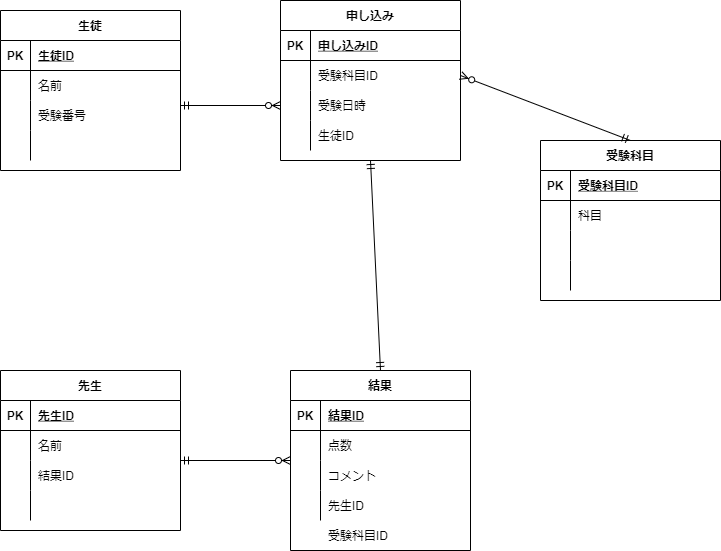

The diagram above was exported from draw.io. Its source (the exported page's mxGraphModel, read from the mxfile embedded in the PNG):
<mxGraphModel dx="734" dy="575" grid="1" gridSize="10" guides="1" tooltips="1" connect="1" arrows="1" fold="1" page="1" pageScale="1" pageWidth="827" pageHeight="1169" math="0" shadow="0">
  <root>
    <mxCell id="0" />
    <mxCell id="1" parent="0" />
    <mxCell id="2" value="生徒" style="shape=table;startSize=30;container=1;collapsible=1;childLayout=tableLayout;fixedRows=1;rowLines=0;fontStyle=1;align=center;resizeLast=1;" parent="1" vertex="1">
      <mxGeometry x="20" y="30" width="180" height="160" as="geometry" />
    </mxCell>
    <mxCell id="3" value="" style="shape=partialRectangle;collapsible=0;dropTarget=0;pointerEvents=0;fillColor=none;top=0;left=0;bottom=1;right=0;points=[[0,0.5],[1,0.5]];portConstraint=eastwest;" parent="2" vertex="1">
      <mxGeometry y="30" width="180" height="30" as="geometry" />
    </mxCell>
    <mxCell id="4" value="PK" style="shape=partialRectangle;connectable=0;fillColor=none;top=0;left=0;bottom=0;right=0;fontStyle=1;overflow=hidden;" parent="3" vertex="1">
      <mxGeometry width="30" height="30" as="geometry">
        <mxRectangle width="30" height="30" as="alternateBounds" />
      </mxGeometry>
    </mxCell>
    <mxCell id="5" value="生徒ID" style="shape=partialRectangle;connectable=0;fillColor=none;top=0;left=0;bottom=0;right=0;align=left;spacingLeft=6;fontStyle=5;overflow=hidden;" parent="3" vertex="1">
      <mxGeometry x="30" width="150" height="30" as="geometry">
        <mxRectangle width="150" height="30" as="alternateBounds" />
      </mxGeometry>
    </mxCell>
    <mxCell id="6" value="" style="shape=partialRectangle;collapsible=0;dropTarget=0;pointerEvents=0;fillColor=none;top=0;left=0;bottom=0;right=0;points=[[0,0.5],[1,0.5]];portConstraint=eastwest;" parent="2" vertex="1">
      <mxGeometry y="60" width="180" height="30" as="geometry" />
    </mxCell>
    <mxCell id="7" value="" style="shape=partialRectangle;connectable=0;fillColor=none;top=0;left=0;bottom=0;right=0;editable=1;overflow=hidden;" parent="6" vertex="1">
      <mxGeometry width="30" height="30" as="geometry">
        <mxRectangle width="30" height="30" as="alternateBounds" />
      </mxGeometry>
    </mxCell>
    <mxCell id="8" value="名前" style="shape=partialRectangle;connectable=0;fillColor=none;top=0;left=0;bottom=0;right=0;align=left;spacingLeft=6;overflow=hidden;" parent="6" vertex="1">
      <mxGeometry x="30" width="150" height="30" as="geometry">
        <mxRectangle width="150" height="30" as="alternateBounds" />
      </mxGeometry>
    </mxCell>
    <mxCell id="9" value="" style="shape=partialRectangle;collapsible=0;dropTarget=0;pointerEvents=0;fillColor=none;top=0;left=0;bottom=0;right=0;points=[[0,0.5],[1,0.5]];portConstraint=eastwest;" parent="2" vertex="1">
      <mxGeometry y="90" width="180" height="30" as="geometry" />
    </mxCell>
    <mxCell id="10" value="" style="shape=partialRectangle;connectable=0;fillColor=none;top=0;left=0;bottom=0;right=0;editable=1;overflow=hidden;" parent="9" vertex="1">
      <mxGeometry width="30" height="30" as="geometry">
        <mxRectangle width="30" height="30" as="alternateBounds" />
      </mxGeometry>
    </mxCell>
    <mxCell id="11" value="受験番号" style="shape=partialRectangle;connectable=0;fillColor=none;top=0;left=0;bottom=0;right=0;align=left;spacingLeft=6;overflow=hidden;" parent="9" vertex="1">
      <mxGeometry x="30" width="150" height="30" as="geometry">
        <mxRectangle width="150" height="30" as="alternateBounds" />
      </mxGeometry>
    </mxCell>
    <mxCell id="12" value="" style="shape=partialRectangle;collapsible=0;dropTarget=0;pointerEvents=0;fillColor=none;top=0;left=0;bottom=0;right=0;points=[[0,0.5],[1,0.5]];portConstraint=eastwest;" parent="2" vertex="1">
      <mxGeometry y="120" width="180" height="30" as="geometry" />
    </mxCell>
    <mxCell id="13" value="" style="shape=partialRectangle;connectable=0;fillColor=none;top=0;left=0;bottom=0;right=0;editable=1;overflow=hidden;" parent="12" vertex="1">
      <mxGeometry width="30" height="30" as="geometry">
        <mxRectangle width="30" height="30" as="alternateBounds" />
      </mxGeometry>
    </mxCell>
    <mxCell id="14" value="" style="shape=partialRectangle;connectable=0;fillColor=none;top=0;left=0;bottom=0;right=0;align=left;spacingLeft=6;overflow=hidden;" parent="12" vertex="1">
      <mxGeometry x="30" width="150" height="30" as="geometry">
        <mxRectangle width="150" height="30" as="alternateBounds" />
      </mxGeometry>
    </mxCell>
    <mxCell id="29" value="先生" style="shape=table;startSize=30;container=1;collapsible=1;childLayout=tableLayout;fixedRows=1;rowLines=0;fontStyle=1;align=center;resizeLast=1;" parent="1" vertex="1">
      <mxGeometry x="20" y="390" width="180" height="160" as="geometry" />
    </mxCell>
    <mxCell id="30" value="" style="shape=partialRectangle;collapsible=0;dropTarget=0;pointerEvents=0;fillColor=none;top=0;left=0;bottom=1;right=0;points=[[0,0.5],[1,0.5]];portConstraint=eastwest;" parent="29" vertex="1">
      <mxGeometry y="30" width="180" height="30" as="geometry" />
    </mxCell>
    <mxCell id="31" value="PK" style="shape=partialRectangle;connectable=0;fillColor=none;top=0;left=0;bottom=0;right=0;fontStyle=1;overflow=hidden;" parent="30" vertex="1">
      <mxGeometry width="30" height="30" as="geometry">
        <mxRectangle width="30" height="30" as="alternateBounds" />
      </mxGeometry>
    </mxCell>
    <mxCell id="32" value="先生ID" style="shape=partialRectangle;connectable=0;fillColor=none;top=0;left=0;bottom=0;right=0;align=left;spacingLeft=6;fontStyle=5;overflow=hidden;" parent="30" vertex="1">
      <mxGeometry x="30" width="150" height="30" as="geometry">
        <mxRectangle width="150" height="30" as="alternateBounds" />
      </mxGeometry>
    </mxCell>
    <mxCell id="33" value="" style="shape=partialRectangle;collapsible=0;dropTarget=0;pointerEvents=0;fillColor=none;top=0;left=0;bottom=0;right=0;points=[[0,0.5],[1,0.5]];portConstraint=eastwest;" parent="29" vertex="1">
      <mxGeometry y="60" width="180" height="30" as="geometry" />
    </mxCell>
    <mxCell id="34" value="" style="shape=partialRectangle;connectable=0;fillColor=none;top=0;left=0;bottom=0;right=0;editable=1;overflow=hidden;" parent="33" vertex="1">
      <mxGeometry width="30" height="30" as="geometry">
        <mxRectangle width="30" height="30" as="alternateBounds" />
      </mxGeometry>
    </mxCell>
    <mxCell id="35" value="名前" style="shape=partialRectangle;connectable=0;fillColor=none;top=0;left=0;bottom=0;right=0;align=left;spacingLeft=6;overflow=hidden;" parent="33" vertex="1">
      <mxGeometry x="30" width="150" height="30" as="geometry">
        <mxRectangle width="150" height="30" as="alternateBounds" />
      </mxGeometry>
    </mxCell>
    <mxCell id="36" value="" style="shape=partialRectangle;collapsible=0;dropTarget=0;pointerEvents=0;fillColor=none;top=0;left=0;bottom=0;right=0;points=[[0,0.5],[1,0.5]];portConstraint=eastwest;" parent="29" vertex="1">
      <mxGeometry y="90" width="180" height="30" as="geometry" />
    </mxCell>
    <mxCell id="37" value="" style="shape=partialRectangle;connectable=0;fillColor=none;top=0;left=0;bottom=0;right=0;editable=1;overflow=hidden;" parent="36" vertex="1">
      <mxGeometry width="30" height="30" as="geometry">
        <mxRectangle width="30" height="30" as="alternateBounds" />
      </mxGeometry>
    </mxCell>
    <mxCell id="38" value="結果ID" style="shape=partialRectangle;connectable=0;fillColor=none;top=0;left=0;bottom=0;right=0;align=left;spacingLeft=6;overflow=hidden;" parent="36" vertex="1">
      <mxGeometry x="30" width="150" height="30" as="geometry">
        <mxRectangle width="150" height="30" as="alternateBounds" />
      </mxGeometry>
    </mxCell>
    <mxCell id="39" value="" style="shape=partialRectangle;collapsible=0;dropTarget=0;pointerEvents=0;fillColor=none;top=0;left=0;bottom=0;right=0;points=[[0,0.5],[1,0.5]];portConstraint=eastwest;" parent="29" vertex="1">
      <mxGeometry y="120" width="180" height="30" as="geometry" />
    </mxCell>
    <mxCell id="40" value="" style="shape=partialRectangle;connectable=0;fillColor=none;top=0;left=0;bottom=0;right=0;editable=1;overflow=hidden;" parent="39" vertex="1">
      <mxGeometry width="30" height="30" as="geometry">
        <mxRectangle width="30" height="30" as="alternateBounds" />
      </mxGeometry>
    </mxCell>
    <mxCell id="41" value="" style="shape=partialRectangle;connectable=0;fillColor=none;top=0;left=0;bottom=0;right=0;align=left;spacingLeft=6;overflow=hidden;" parent="39" vertex="1">
      <mxGeometry x="30" width="150" height="30" as="geometry">
        <mxRectangle width="150" height="30" as="alternateBounds" />
      </mxGeometry>
    </mxCell>
    <mxCell id="47" value="" style="fontSize=12;html=1;endArrow=ERzeroToMany;startArrow=ERmandOne;entryX=0;entryY=0.5;entryDx=0;entryDy=0;" parent="1" target="73" edge="1">
      <mxGeometry width="100" height="100" relative="1" as="geometry">
        <mxPoint x="200" y="125" as="sourcePoint" />
        <mxPoint x="240" y="70" as="targetPoint" />
      </mxGeometry>
    </mxCell>
    <mxCell id="51" value="結果" style="shape=table;startSize=30;container=1;collapsible=1;childLayout=tableLayout;fixedRows=1;rowLines=0;fontStyle=1;align=center;resizeLast=1;shadow=0;rounded=0;" parent="1" vertex="1">
      <mxGeometry x="310" y="390" width="180" height="180" as="geometry" />
    </mxCell>
    <mxCell id="52" value="" style="shape=partialRectangle;collapsible=0;dropTarget=0;pointerEvents=0;fillColor=none;top=0;left=0;bottom=1;right=0;points=[[0,0.5],[1,0.5]];portConstraint=eastwest;" parent="51" vertex="1">
      <mxGeometry y="30" width="180" height="30" as="geometry" />
    </mxCell>
    <mxCell id="53" value="PK" style="shape=partialRectangle;connectable=0;fillColor=none;top=0;left=0;bottom=0;right=0;fontStyle=1;overflow=hidden;" parent="52" vertex="1">
      <mxGeometry width="30" height="30" as="geometry">
        <mxRectangle width="30" height="30" as="alternateBounds" />
      </mxGeometry>
    </mxCell>
    <mxCell id="54" value="結果ID" style="shape=partialRectangle;connectable=0;fillColor=none;top=0;left=0;bottom=0;right=0;align=left;spacingLeft=6;fontStyle=5;overflow=hidden;" parent="52" vertex="1">
      <mxGeometry x="30" width="150" height="30" as="geometry">
        <mxRectangle width="150" height="30" as="alternateBounds" />
      </mxGeometry>
    </mxCell>
    <mxCell id="55" value="" style="shape=partialRectangle;collapsible=0;dropTarget=0;pointerEvents=0;fillColor=none;top=0;left=0;bottom=0;right=0;points=[[0,0.5],[1,0.5]];portConstraint=eastwest;" parent="51" vertex="1">
      <mxGeometry y="60" width="180" height="30" as="geometry" />
    </mxCell>
    <mxCell id="56" value="" style="shape=partialRectangle;connectable=0;fillColor=none;top=0;left=0;bottom=0;right=0;editable=1;overflow=hidden;" parent="55" vertex="1">
      <mxGeometry width="30" height="30" as="geometry">
        <mxRectangle width="30" height="30" as="alternateBounds" />
      </mxGeometry>
    </mxCell>
    <mxCell id="57" value="点数" style="shape=partialRectangle;connectable=0;fillColor=none;top=0;left=0;bottom=0;right=0;align=left;spacingLeft=6;overflow=hidden;" parent="55" vertex="1">
      <mxGeometry x="30" width="150" height="30" as="geometry">
        <mxRectangle width="150" height="30" as="alternateBounds" />
      </mxGeometry>
    </mxCell>
    <mxCell id="58" value="" style="shape=partialRectangle;collapsible=0;dropTarget=0;pointerEvents=0;fillColor=none;top=0;left=0;bottom=0;right=0;points=[[0,0.5],[1,0.5]];portConstraint=eastwest;" parent="51" vertex="1">
      <mxGeometry y="90" width="180" height="30" as="geometry" />
    </mxCell>
    <mxCell id="59" value="" style="shape=partialRectangle;connectable=0;fillColor=none;top=0;left=0;bottom=0;right=0;editable=1;overflow=hidden;" parent="58" vertex="1">
      <mxGeometry width="30" height="30" as="geometry">
        <mxRectangle width="30" height="30" as="alternateBounds" />
      </mxGeometry>
    </mxCell>
    <mxCell id="60" value="コメント" style="shape=partialRectangle;connectable=0;fillColor=none;top=0;left=0;bottom=0;right=0;align=left;spacingLeft=6;overflow=hidden;" parent="58" vertex="1">
      <mxGeometry x="30" width="150" height="30" as="geometry">
        <mxRectangle width="150" height="30" as="alternateBounds" />
      </mxGeometry>
    </mxCell>
    <mxCell id="61" value="" style="shape=partialRectangle;collapsible=0;dropTarget=0;pointerEvents=0;fillColor=none;top=0;left=0;bottom=0;right=0;points=[[0,0.5],[1,0.5]];portConstraint=eastwest;" parent="51" vertex="1">
      <mxGeometry y="120" width="180" height="30" as="geometry" />
    </mxCell>
    <mxCell id="62" value="" style="shape=partialRectangle;connectable=0;fillColor=none;top=0;left=0;bottom=0;right=0;editable=1;overflow=hidden;" parent="61" vertex="1">
      <mxGeometry width="30" height="30" as="geometry">
        <mxRectangle width="30" height="30" as="alternateBounds" />
      </mxGeometry>
    </mxCell>
    <mxCell id="63" value="先生ID" style="shape=partialRectangle;connectable=0;fillColor=none;top=0;left=0;bottom=0;right=0;align=left;spacingLeft=6;overflow=hidden;" parent="61" vertex="1">
      <mxGeometry x="30" width="150" height="30" as="geometry">
        <mxRectangle width="150" height="30" as="alternateBounds" />
      </mxGeometry>
    </mxCell>
    <mxCell id="66" value="申し込み" style="shape=table;startSize=30;container=1;collapsible=1;childLayout=tableLayout;fixedRows=1;rowLines=0;fontStyle=1;align=center;resizeLast=1;shadow=0;rounded=0;" parent="1" vertex="1">
      <mxGeometry x="300" y="20" width="180" height="160" as="geometry" />
    </mxCell>
    <mxCell id="67" value="" style="shape=partialRectangle;collapsible=0;dropTarget=0;pointerEvents=0;fillColor=none;top=0;left=0;bottom=1;right=0;points=[[0,0.5],[1,0.5]];portConstraint=eastwest;" parent="66" vertex="1">
      <mxGeometry y="30" width="180" height="30" as="geometry" />
    </mxCell>
    <mxCell id="68" value="PK" style="shape=partialRectangle;connectable=0;fillColor=none;top=0;left=0;bottom=0;right=0;fontStyle=1;overflow=hidden;" parent="67" vertex="1">
      <mxGeometry width="30" height="30" as="geometry">
        <mxRectangle width="30" height="30" as="alternateBounds" />
      </mxGeometry>
    </mxCell>
    <mxCell id="69" value="申し込みID" style="shape=partialRectangle;connectable=0;fillColor=none;top=0;left=0;bottom=0;right=0;align=left;spacingLeft=6;fontStyle=5;overflow=hidden;" parent="67" vertex="1">
      <mxGeometry x="30" width="150" height="30" as="geometry">
        <mxRectangle width="150" height="30" as="alternateBounds" />
      </mxGeometry>
    </mxCell>
    <mxCell id="70" value="" style="shape=partialRectangle;collapsible=0;dropTarget=0;pointerEvents=0;fillColor=none;top=0;left=0;bottom=0;right=0;points=[[0,0.5],[1,0.5]];portConstraint=eastwest;" parent="66" vertex="1">
      <mxGeometry y="60" width="180" height="30" as="geometry" />
    </mxCell>
    <mxCell id="71" value="" style="shape=partialRectangle;connectable=0;fillColor=none;top=0;left=0;bottom=0;right=0;editable=1;overflow=hidden;" parent="70" vertex="1">
      <mxGeometry width="30" height="30" as="geometry">
        <mxRectangle width="30" height="30" as="alternateBounds" />
      </mxGeometry>
    </mxCell>
    <mxCell id="72" value="受験科目ID" style="shape=partialRectangle;connectable=0;fillColor=none;top=0;left=0;bottom=0;right=0;align=left;spacingLeft=6;overflow=hidden;" parent="70" vertex="1">
      <mxGeometry x="30" width="150" height="30" as="geometry">
        <mxRectangle width="150" height="30" as="alternateBounds" />
      </mxGeometry>
    </mxCell>
    <mxCell id="73" value="" style="shape=partialRectangle;collapsible=0;dropTarget=0;pointerEvents=0;fillColor=none;top=0;left=0;bottom=0;right=0;points=[[0,0.5],[1,0.5]];portConstraint=eastwest;" parent="66" vertex="1">
      <mxGeometry y="90" width="180" height="30" as="geometry" />
    </mxCell>
    <mxCell id="74" value="" style="shape=partialRectangle;connectable=0;fillColor=none;top=0;left=0;bottom=0;right=0;editable=1;overflow=hidden;" parent="73" vertex="1">
      <mxGeometry width="30" height="30" as="geometry">
        <mxRectangle width="30" height="30" as="alternateBounds" />
      </mxGeometry>
    </mxCell>
    <mxCell id="75" value="受験日時" style="shape=partialRectangle;connectable=0;fillColor=none;top=0;left=0;bottom=0;right=0;align=left;spacingLeft=6;overflow=hidden;" parent="73" vertex="1">
      <mxGeometry x="30" width="150" height="30" as="geometry">
        <mxRectangle width="150" height="30" as="alternateBounds" />
      </mxGeometry>
    </mxCell>
    <mxCell id="76" value="" style="shape=partialRectangle;collapsible=0;dropTarget=0;pointerEvents=0;fillColor=none;top=0;left=0;bottom=0;right=0;points=[[0,0.5],[1,0.5]];portConstraint=eastwest;" parent="66" vertex="1">
      <mxGeometry y="120" width="180" height="30" as="geometry" />
    </mxCell>
    <mxCell id="77" value="" style="shape=partialRectangle;connectable=0;fillColor=none;top=0;left=0;bottom=0;right=0;editable=1;overflow=hidden;" parent="76" vertex="1">
      <mxGeometry width="30" height="30" as="geometry">
        <mxRectangle width="30" height="30" as="alternateBounds" />
      </mxGeometry>
    </mxCell>
    <mxCell id="78" value="生徒ID" style="shape=partialRectangle;connectable=0;fillColor=none;top=0;left=0;bottom=0;right=0;align=left;spacingLeft=6;overflow=hidden;" parent="76" vertex="1">
      <mxGeometry x="30" width="150" height="30" as="geometry">
        <mxRectangle width="150" height="30" as="alternateBounds" />
      </mxGeometry>
    </mxCell>
    <mxCell id="80" value="" style="fontSize=12;html=1;endArrow=ERzeroToMany;startArrow=ERmandOne;" parent="1" edge="1">
      <mxGeometry width="100" height="100" relative="1" as="geometry">
        <mxPoint x="200" y="480" as="sourcePoint" />
        <mxPoint x="310" y="480" as="targetPoint" />
      </mxGeometry>
    </mxCell>
    <mxCell id="96" value="受験科目" style="shape=table;startSize=30;container=1;collapsible=1;childLayout=tableLayout;fixedRows=1;rowLines=0;fontStyle=1;align=center;resizeLast=1;shadow=0;rounded=0;" parent="1" vertex="1">
      <mxGeometry x="560" y="160" width="180" height="160" as="geometry" />
    </mxCell>
    <mxCell id="97" value="" style="shape=partialRectangle;collapsible=0;dropTarget=0;pointerEvents=0;fillColor=none;top=0;left=0;bottom=1;right=0;points=[[0,0.5],[1,0.5]];portConstraint=eastwest;" parent="96" vertex="1">
      <mxGeometry y="30" width="180" height="30" as="geometry" />
    </mxCell>
    <mxCell id="98" value="PK" style="shape=partialRectangle;connectable=0;fillColor=none;top=0;left=0;bottom=0;right=0;fontStyle=1;overflow=hidden;" parent="97" vertex="1">
      <mxGeometry width="30" height="30" as="geometry">
        <mxRectangle width="30" height="30" as="alternateBounds" />
      </mxGeometry>
    </mxCell>
    <mxCell id="99" value="受験科目ID" style="shape=partialRectangle;connectable=0;fillColor=none;top=0;left=0;bottom=0;right=0;align=left;spacingLeft=6;fontStyle=5;overflow=hidden;" parent="97" vertex="1">
      <mxGeometry x="30" width="150" height="30" as="geometry">
        <mxRectangle width="150" height="30" as="alternateBounds" />
      </mxGeometry>
    </mxCell>
    <mxCell id="100" value="" style="shape=partialRectangle;collapsible=0;dropTarget=0;pointerEvents=0;fillColor=none;top=0;left=0;bottom=0;right=0;points=[[0,0.5],[1,0.5]];portConstraint=eastwest;" parent="96" vertex="1">
      <mxGeometry y="60" width="180" height="30" as="geometry" />
    </mxCell>
    <mxCell id="101" value="" style="shape=partialRectangle;connectable=0;fillColor=none;top=0;left=0;bottom=0;right=0;editable=1;overflow=hidden;" parent="100" vertex="1">
      <mxGeometry width="30" height="30" as="geometry">
        <mxRectangle width="30" height="30" as="alternateBounds" />
      </mxGeometry>
    </mxCell>
    <mxCell id="102" value="科目" style="shape=partialRectangle;connectable=0;fillColor=none;top=0;left=0;bottom=0;right=0;align=left;spacingLeft=6;overflow=hidden;" parent="100" vertex="1">
      <mxGeometry x="30" width="150" height="30" as="geometry">
        <mxRectangle width="150" height="30" as="alternateBounds" />
      </mxGeometry>
    </mxCell>
    <mxCell id="103" value="" style="shape=partialRectangle;collapsible=0;dropTarget=0;pointerEvents=0;fillColor=none;top=0;left=0;bottom=0;right=0;points=[[0,0.5],[1,0.5]];portConstraint=eastwest;" parent="96" vertex="1">
      <mxGeometry y="90" width="180" height="30" as="geometry" />
    </mxCell>
    <mxCell id="104" value="" style="shape=partialRectangle;connectable=0;fillColor=none;top=0;left=0;bottom=0;right=0;editable=1;overflow=hidden;" parent="103" vertex="1">
      <mxGeometry width="30" height="30" as="geometry">
        <mxRectangle width="30" height="30" as="alternateBounds" />
      </mxGeometry>
    </mxCell>
    <mxCell id="105" value="" style="shape=partialRectangle;connectable=0;fillColor=none;top=0;left=0;bottom=0;right=0;align=left;spacingLeft=6;overflow=hidden;" parent="103" vertex="1">
      <mxGeometry x="30" width="150" height="30" as="geometry">
        <mxRectangle width="150" height="30" as="alternateBounds" />
      </mxGeometry>
    </mxCell>
    <mxCell id="106" value="" style="shape=partialRectangle;collapsible=0;dropTarget=0;pointerEvents=0;fillColor=none;top=0;left=0;bottom=0;right=0;points=[[0,0.5],[1,0.5]];portConstraint=eastwest;" parent="96" vertex="1">
      <mxGeometry y="120" width="180" height="30" as="geometry" />
    </mxCell>
    <mxCell id="107" value="" style="shape=partialRectangle;connectable=0;fillColor=none;top=0;left=0;bottom=0;right=0;editable=1;overflow=hidden;" parent="106" vertex="1">
      <mxGeometry width="30" height="30" as="geometry">
        <mxRectangle width="30" height="30" as="alternateBounds" />
      </mxGeometry>
    </mxCell>
    <mxCell id="108" value="" style="shape=partialRectangle;connectable=0;fillColor=none;top=0;left=0;bottom=0;right=0;align=left;spacingLeft=6;overflow=hidden;" parent="106" vertex="1">
      <mxGeometry x="30" width="150" height="30" as="geometry">
        <mxRectangle width="150" height="30" as="alternateBounds" />
      </mxGeometry>
    </mxCell>
    <mxCell id="112" value="" style="fontSize=12;html=1;endArrow=ERzeroToMany;startArrow=ERmandOne;exitX=0.5;exitY=0;exitDx=0;exitDy=0;entryX=1;entryY=0.5;entryDx=0;entryDy=0;" parent="1" source="96" target="70" edge="1">
      <mxGeometry width="100" height="100" relative="1" as="geometry">
        <mxPoint x="330" y="350" as="sourcePoint" />
        <mxPoint x="430" y="250" as="targetPoint" />
      </mxGeometry>
    </mxCell>
    <mxCell id="116" value="" style="shape=partialRectangle;collapsible=0;dropTarget=0;pointerEvents=0;fillColor=none;top=0;left=0;bottom=0;right=0;points=[[0,0.5],[1,0.5]];portConstraint=eastwest;" parent="1" vertex="1">
      <mxGeometry x="310" y="540" width="180" height="30" as="geometry" />
    </mxCell>
    <mxCell id="117" value="" style="shape=partialRectangle;connectable=0;fillColor=none;top=0;left=0;bottom=0;right=0;editable=1;overflow=hidden;" parent="116" vertex="1">
      <mxGeometry width="30" height="30" as="geometry">
        <mxRectangle width="30" height="30" as="alternateBounds" />
      </mxGeometry>
    </mxCell>
    <mxCell id="118" value="受験科目ID" style="shape=partialRectangle;connectable=0;fillColor=none;top=0;left=0;bottom=0;right=0;align=left;spacingLeft=6;overflow=hidden;" parent="116" vertex="1">
      <mxGeometry x="30" width="150" height="30" as="geometry">
        <mxRectangle width="150" height="30" as="alternateBounds" />
      </mxGeometry>
    </mxCell>
    <mxCell id="119" value="" style="fontSize=12;html=1;endArrow=ERmandOne;startArrow=ERmandOne;entryX=0.5;entryY=1;entryDx=0;entryDy=0;exitX=0.5;exitY=0;exitDx=0;exitDy=0;" edge="1" parent="1" source="51" target="66">
      <mxGeometry width="100" height="100" relative="1" as="geometry">
        <mxPoint x="330" y="350" as="sourcePoint" />
        <mxPoint x="430" y="250" as="targetPoint" />
      </mxGeometry>
    </mxCell>
  </root>
</mxGraphModel>